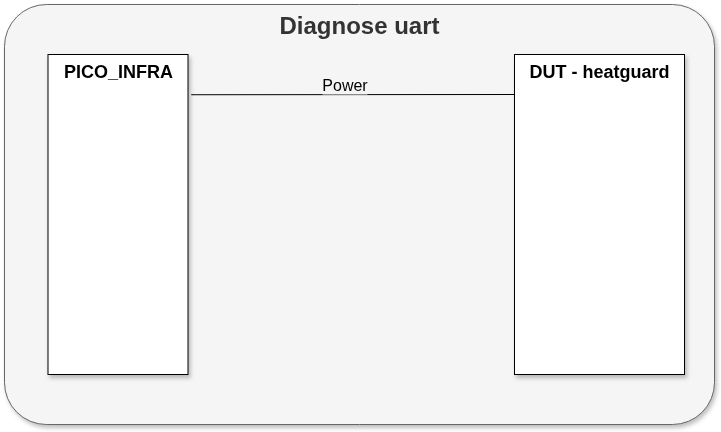

The diagram above was exported from draw.io. Its source (the exported page's mxGraphModel, read from the mxfile embedded in the PNG):
<mxGraphModel dx="1435" dy="2069" grid="1" gridSize="10" guides="1" tooltips="1" connect="1" arrows="1" fold="1" page="1" pageScale="1" pageWidth="827" pageHeight="1169" math="0" shadow="0">
  <root>
    <mxCell id="0" />
    <mxCell id="1" parent="0" />
    <mxCell id="WVWJPd2WhIdrRhKBHl31-89" value="&lt;b&gt;Diagnose uart&lt;/b&gt;" style="rounded=1;whiteSpace=wrap;html=1;shadow=1;align=center;horizontal=1;arcSize=10;verticalAlign=top;fontSize=24;fillColor=#f5f5f5;fontColor=#333333;strokeColor=#666666;" parent="1" vertex="1">
      <mxGeometry x="70" y="-1110" width="710" height="420" as="geometry" />
    </mxCell>
    <mxCell id="WVWJPd2WhIdrRhKBHl31-87" value="&lt;b&gt;PICO_INFRA&lt;/b&gt;&lt;br&gt;&lt;div&gt;&lt;br&gt;&lt;/div&gt;" style="rounded=0;whiteSpace=wrap;html=1;verticalAlign=top;align=center;shadow=1;fontSize=18;" parent="1" vertex="1">
      <mxGeometry x="113.5" y="-1060" width="140" height="320" as="geometry" />
    </mxCell>
    <mxCell id="WVWJPd2WhIdrRhKBHl31-88" value="&lt;b&gt;DUT - heatguard&lt;/b&gt;&lt;br&gt;&lt;div&gt;&lt;br&gt;&lt;/div&gt;" style="rounded=0;whiteSpace=wrap;html=1;verticalAlign=top;align=center;shadow=1;fontSize=18;" parent="1" vertex="1">
      <mxGeometry x="580" y="-1060" width="170" height="320" as="geometry" />
    </mxCell>
    <mxCell id="WVWJPd2WhIdrRhKBHl31-97" value="Power" style="endArrow=none;html=1;rounded=0;fontSize=16;entryX=-0.008;entryY=0.926;entryDx=0;entryDy=0;entryPerimeter=0;exitX=1.023;exitY=0.782;exitDx=0;exitDy=0;exitPerimeter=0;labelBackgroundColor=light-dark(#f5f5f5, #ededed);" parent="1" edge="1">
      <mxGeometry x="-0.0517" y="10" width="50" height="50" relative="1" as="geometry">
        <mxPoint x="256.72" y="-1019.76" as="sourcePoint" />
        <mxPoint x="580" y="-1020" as="targetPoint" />
        <mxPoint as="offset" />
      </mxGeometry>
    </mxCell>
  </root>
</mxGraphModel>